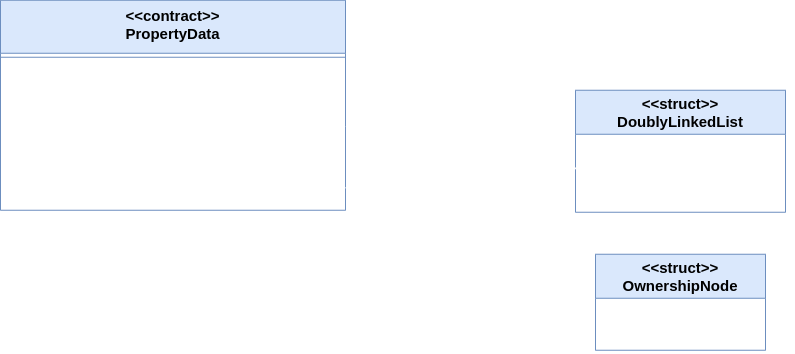

The diagram above was exported from draw.io. Its source (the exported page's mxGraphModel, read from the mxfile embedded in the PNG):
<mxGraphModel dx="-257" dy="859" grid="1" gridSize="10" guides="1" tooltips="1" connect="1" arrows="1" fold="1" page="1" pageScale="1" pageWidth="1100" pageHeight="850" background="#753910" math="0" shadow="0">
  <root>
    <mxCell id="0" />
    <mxCell id="1" parent="0" />
    <mxCell id="j4qmAN0a_CoU_7Bx8Q4G-263" style="edgeStyle=orthogonalEdgeStyle;rounded=0;orthogonalLoop=1;jettySize=auto;html=1;fontSize=15;startArrow=none;startFill=0;endArrow=open;endFill=0;targetPerimeterSpacing=3;strokeWidth=1;strokeColor=#FFFFFF;" edge="1" parent="1" source="j4qmAN0a_CoU_7Bx8Q4G-264">
      <mxGeometry relative="1" as="geometry">
        <mxPoint x="2222.5" y="395.2500000000001" as="targetPoint" />
      </mxGeometry>
    </mxCell>
    <mxCell id="j4qmAN0a_CoU_7Bx8Q4G-264" value="&lt;&lt;contract&gt;&gt;&#10;PropertyData" style="swimlane;fontStyle=1;align=center;verticalAlign=top;childLayout=stackLayout;horizontal=1;startSize=53;horizontalStack=0;resizeParent=1;resizeParentMax=0;resizeLast=0;collapsible=1;marginBottom=0;fontSize=15;fillColor=#dae8fc;strokeColor=#6c8ebf;swimlaneFillColor=none;gradientColor=none;glass=0;sketch=0;" vertex="1" parent="1">
      <mxGeometry x="2050" y="134.75" width="345" height="210" as="geometry" />
    </mxCell>
    <mxCell id="j4qmAN0a_CoU_7Bx8Q4G-265" value="" style="line;strokeWidth=1;fillColor=#dae8fc;align=left;verticalAlign=middle;spacingTop=-1;spacingLeft=3;spacingRight=3;rotatable=0;labelPosition=right;points=[];portConstraint=eastwest;fontSize=22;strokeColor=#6c8ebf;" vertex="1" parent="j4qmAN0a_CoU_7Bx8Q4G-264">
      <mxGeometry y="53" width="345" height="8" as="geometry" />
    </mxCell>
    <mxCell id="j4qmAN0a_CoU_7Bx8Q4G-266" value="+ PropertyData(address)" style="text;strokeColor=none;fillColor=none;align=left;verticalAlign=top;spacingLeft=4;spacingRight=4;overflow=hidden;rotatable=0;points=[[0,0.5],[1,0.5]];portConstraint=eastwest;fontSize=15;fontColor=#FFFFFF;" vertex="1" parent="j4qmAN0a_CoU_7Bx8Q4G-264">
      <mxGeometry y="61" width="345" height="26" as="geometry" />
    </mxCell>
    <mxCell id="j4qmAN0a_CoU_7Bx8Q4G-267" value="+ TransferOwnership(uint256): bool" style="text;strokeColor=none;fillColor=none;align=left;verticalAlign=top;spacingLeft=4;spacingRight=4;overflow=hidden;rotatable=0;points=[[0,0.5],[1,0.5]];portConstraint=eastwest;fontSize=15;fontColor=#FFFFFF;" vertex="1" parent="j4qmAN0a_CoU_7Bx8Q4G-264">
      <mxGeometry y="87" width="345" height="26" as="geometry" />
    </mxCell>
    <mxCell id="j4qmAN0a_CoU_7Bx8Q4G-268" value="+ DigitiseProperty(address): uint256" style="text;strokeColor=none;fillColor=none;align=left;verticalAlign=top;spacingLeft=4;spacingRight=4;overflow=hidden;rotatable=0;points=[[0,0.5],[1,0.5]];portConstraint=eastwest;fontSize=15;fontColor=#FFFFFF;" vertex="1" parent="j4qmAN0a_CoU_7Bx8Q4G-264">
      <mxGeometry y="113" width="345" height="26" as="geometry" />
    </mxCell>
    <mxCell id="j4qmAN0a_CoU_7Bx8Q4G-269" value="+ VerifySignature(address): bool" style="text;strokeColor=none;fillColor=none;align=left;verticalAlign=top;spacingLeft=4;spacingRight=4;overflow=hidden;rotatable=0;points=[[0,0.5],[1,0.5]];portConstraint=eastwest;fontSize=15;fontColor=#FFFFFF;" vertex="1" parent="j4qmAN0a_CoU_7Bx8Q4G-264">
      <mxGeometry y="139" width="345" height="26" as="geometry" />
    </mxCell>
    <mxCell id="j4qmAN0a_CoU_7Bx8Q4G-270" value="+ NewAuction(uint256, uint256, uint256, uint256): &#10;                        &lt;&lt;contract&gt;&gt; PropertyAuction" style="text;strokeColor=none;fillColor=none;align=left;verticalAlign=top;spacingLeft=4;spacingRight=4;overflow=hidden;rotatable=0;points=[[0,0.5],[1,0.5]];portConstraint=eastwest;fontSize=15;fontColor=#FFFFFF;" vertex="1" parent="j4qmAN0a_CoU_7Bx8Q4G-264">
      <mxGeometry y="165" width="345" height="45" as="geometry" />
    </mxCell>
    <mxCell id="j4qmAN0a_CoU_7Bx8Q4G-271" style="edgeStyle=orthogonalEdgeStyle;rounded=0;orthogonalLoop=1;jettySize=auto;html=1;fontSize=15;startArrow=open;startFill=0;endArrow=none;endFill=0;targetPerimeterSpacing=3;strokeWidth=1;exitX=0.5;exitY=0;exitDx=0;exitDy=0;entryX=1;entryY=0.5;entryDx=0;entryDy=0;strokeColor=#FFFFFF;" edge="1" parent="1" target="j4qmAN0a_CoU_7Bx8Q4G-270">
      <mxGeometry relative="1" as="geometry">
        <mxPoint x="2485" y="403.25" as="sourcePoint" />
        <mxPoint x="2860" y="255.70000000000005" as="targetPoint" />
      </mxGeometry>
    </mxCell>
    <mxCell id="j4qmAN0a_CoU_7Bx8Q4G-272" style="edgeStyle=orthogonalEdgeStyle;rounded=0;orthogonalLoop=1;jettySize=auto;html=1;fontSize=15;startArrow=diamond;startFill=1;endArrow=none;endFill=0;strokeWidth=1;entryX=0.002;entryY=0.295;entryDx=0;entryDy=0;exitX=1;exitY=0.5;exitDx=0;exitDy=0;entryPerimeter=0;strokeColor=#FFFFFF;" edge="1" parent="1" source="j4qmAN0a_CoU_7Bx8Q4G-268" target="j4qmAN0a_CoU_7Bx8Q4G-274">
      <mxGeometry relative="1" as="geometry">
        <mxPoint x="2700" y="220.75" as="targetPoint" />
        <mxPoint x="2465.0000000000005" y="184.75000000000023" as="sourcePoint" />
      </mxGeometry>
    </mxCell>
    <mxCell id="j4qmAN0a_CoU_7Bx8Q4G-273" value="&lt;span style=&quot;font-size: 15px;&quot;&gt;&amp;lt;&amp;lt;map[uint256]&amp;gt;&amp;gt; properties&lt;/span&gt;" style="edgeLabel;html=1;align=center;verticalAlign=middle;resizable=0;points=[];fontSize=15;labelBackgroundColor=none;fontColor=#FFFFFF;" vertex="1" connectable="0" parent="j4qmAN0a_CoU_7Bx8Q4G-272">
      <mxGeometry x="0.6177" y="-1" relative="1" as="geometry">
        <mxPoint x="-66" y="-14" as="offset" />
      </mxGeometry>
    </mxCell>
    <mxCell id="j4qmAN0a_CoU_7Bx8Q4G-274" value="&lt;&lt;struct&gt;&gt;&#10;DoublyLinkedList" style="swimlane;fontStyle=1;childLayout=stackLayout;horizontal=1;startSize=44;fillColor=#dae8fc;horizontalStack=0;resizeParent=1;resizeParentMax=0;resizeLast=0;collapsible=1;marginBottom=0;shadow=0;glass=0;sketch=0;fontSize=15;strokeWidth=1;strokeColor=#6c8ebf;" vertex="1" parent="1">
      <mxGeometry x="2625" y="224.75" width="210" height="122" as="geometry" />
    </mxCell>
    <mxCell id="j4qmAN0a_CoU_7Bx8Q4G-275" value="+ nodeCount: uint256" style="text;strokeColor=none;fillColor=none;align=left;verticalAlign=top;spacingLeft=4;spacingRight=4;overflow=hidden;rotatable=0;points=[[0,0.5],[1,0.5]];portConstraint=eastwest;shadow=0;glass=0;sketch=0;fontSize=15;fontColor=#FFFFFF;" vertex="1" parent="j4qmAN0a_CoU_7Bx8Q4G-274">
      <mxGeometry y="44" width="210" height="26" as="geometry" />
    </mxCell>
    <mxCell id="j4qmAN0a_CoU_7Bx8Q4G-276" value="+ headNode: OwnershipNode" style="text;strokeColor=none;fillColor=none;align=left;verticalAlign=top;spacingLeft=4;spacingRight=4;overflow=hidden;rotatable=0;points=[[0,0.5],[1,0.5]];portConstraint=eastwest;shadow=0;glass=0;sketch=0;fontSize=15;fontColor=#FFFFFF;" vertex="1" parent="j4qmAN0a_CoU_7Bx8Q4G-274">
      <mxGeometry y="70" width="210" height="26" as="geometry" />
    </mxCell>
    <mxCell id="j4qmAN0a_CoU_7Bx8Q4G-277" value="+ tailNode: OwnershipNode" style="text;strokeColor=none;fillColor=none;align=left;verticalAlign=top;spacingLeft=4;spacingRight=4;overflow=hidden;rotatable=0;points=[[0,0.5],[1,0.5]];portConstraint=eastwest;shadow=0;glass=0;sketch=0;fontSize=15;fontColor=#FFFFFF;" vertex="1" parent="j4qmAN0a_CoU_7Bx8Q4G-274">
      <mxGeometry y="96" width="210" height="26" as="geometry" />
    </mxCell>
    <mxCell id="j4qmAN0a_CoU_7Bx8Q4G-278" style="edgeStyle=orthogonalEdgeStyle;rounded=0;orthogonalLoop=1;jettySize=auto;html=1;fontSize=15;startArrow=diamond;startFill=1;endArrow=none;endFill=0;strokeWidth=1;exitX=0.004;exitY=0.311;exitDx=0;exitDy=0;entryX=1.002;entryY=0.173;entryDx=0;entryDy=0;entryPerimeter=0;exitPerimeter=0;strokeColor=#FFFFFF;" edge="1" parent="1" source="j4qmAN0a_CoU_7Bx8Q4G-276" target="j4qmAN0a_CoU_7Bx8Q4G-281">
      <mxGeometry relative="1" as="geometry">
        <mxPoint x="2817.55" y="432.538" as="targetPoint" />
        <mxPoint x="2645" y="302.75" as="sourcePoint" />
        <Array as="points">
          <mxPoint x="2605" y="303" />
          <mxPoint x="2605" y="360" />
          <mxPoint x="2835" y="360" />
          <mxPoint x="2835" y="437" />
        </Array>
      </mxGeometry>
    </mxCell>
    <mxCell id="j4qmAN0a_CoU_7Bx8Q4G-279" value="&lt;span style=&quot;font-size: 15px;&quot;&gt;&amp;lt;&amp;lt;map[uint256]&amp;gt;&amp;gt; nodes&lt;/span&gt;" style="edgeLabel;html=1;align=center;verticalAlign=middle;resizable=0;points=[];fontSize=15;labelBackgroundColor=none;fontColor=#FFFFFF;" vertex="1" connectable="0" parent="j4qmAN0a_CoU_7Bx8Q4G-278">
      <mxGeometry x="0.6177" y="-1" relative="1" as="geometry">
        <mxPoint x="-104" y="-9" as="offset" />
      </mxGeometry>
    </mxCell>
    <mxCell id="j4qmAN0a_CoU_7Bx8Q4G-280" value="&lt;&lt;struct&gt;&gt;&#10;OwnershipNode" style="swimlane;fontStyle=1;childLayout=stackLayout;horizontal=1;startSize=44;fillColor=#dae8fc;horizontalStack=0;resizeParent=1;resizeParentMax=0;resizeLast=0;collapsible=1;marginBottom=0;shadow=0;glass=0;sketch=0;fontSize=15;strokeWidth=1;strokeColor=#6c8ebf;" vertex="1" parent="1">
      <mxGeometry x="2645" y="388.75" width="170" height="96" as="geometry" />
    </mxCell>
    <mxCell id="j4qmAN0a_CoU_7Bx8Q4G-281" value="+ nextOwner: address" style="text;strokeColor=none;fillColor=none;align=left;verticalAlign=top;spacingLeft=4;spacingRight=4;overflow=hidden;rotatable=0;points=[[0,0.5],[1,0.5]];portConstraint=eastwest;shadow=0;glass=0;sketch=0;fontSize=15;fontColor=#FFFFFF;" vertex="1" parent="j4qmAN0a_CoU_7Bx8Q4G-280">
      <mxGeometry y="44" width="170" height="26" as="geometry" />
    </mxCell>
    <mxCell id="j4qmAN0a_CoU_7Bx8Q4G-282" value="+ priorOwner: address" style="text;strokeColor=none;fillColor=none;align=left;verticalAlign=top;spacingLeft=4;spacingRight=4;overflow=hidden;rotatable=0;points=[[0,0.5],[1,0.5]];portConstraint=eastwest;shadow=0;glass=0;sketch=0;fontSize=15;fontColor=#FFFFFF;" vertex="1" parent="j4qmAN0a_CoU_7Bx8Q4G-280">
      <mxGeometry y="70" width="170" height="26" as="geometry" />
    </mxCell>
  </root>
</mxGraphModel>